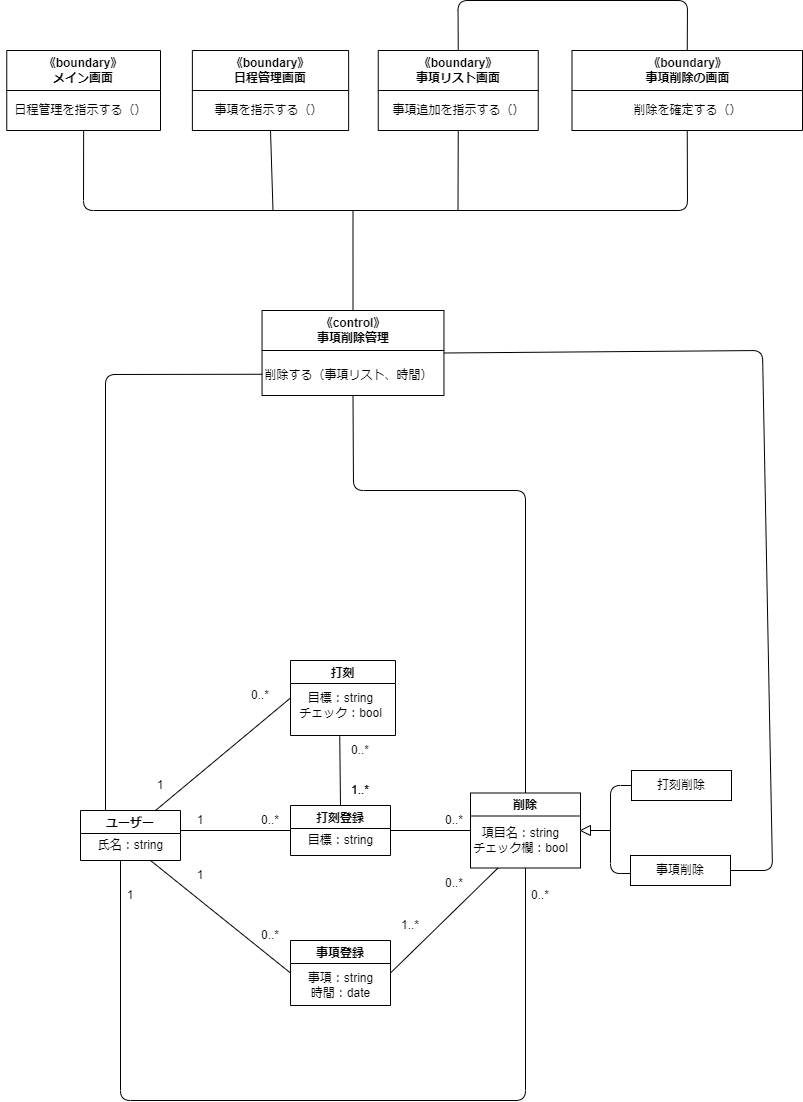

The diagram above was exported from draw.io. Its source (the exported page's mxGraphModel, read from the mxfile embedded in the PNG):
<mxGraphModel dx="816" dy="480" grid="1" gridSize="10" guides="1" tooltips="1" connect="1" arrows="1" fold="1" page="1" pageScale="1" pageWidth="827" pageHeight="1169" math="0" shadow="0">
  <root>
    <mxCell id="0" />
    <mxCell id="1" parent="0" />
    <mxCell id="2" value="打刻登録" style="swimlane;" vertex="1" parent="1">
      <mxGeometry x="298" y="845" width="100" height="50" as="geometry" />
    </mxCell>
    <mxCell id="3" value="目標：string" style="text;html=1;align=center;verticalAlign=middle;resizable=0;points=[];autosize=1;strokeColor=none;fillColor=none;" vertex="1" parent="2">
      <mxGeometry x="5" y="20" width="90" height="30" as="geometry" />
    </mxCell>
    <mxCell id="4" value="事項登録" style="swimlane;" vertex="1" parent="1">
      <mxGeometry x="298" y="980" width="100" height="65" as="geometry" />
    </mxCell>
    <mxCell id="5" value="事項：string&lt;br&gt;時間：date" style="text;html=1;align=center;verticalAlign=middle;resizable=0;points=[];autosize=1;strokeColor=none;fillColor=none;" vertex="1" parent="4">
      <mxGeometry x="5" y="25" width="90" height="40" as="geometry" />
    </mxCell>
    <mxCell id="6" value="打刻" style="swimlane;" vertex="1" parent="1">
      <mxGeometry x="298" y="700" width="105" height="75" as="geometry" />
    </mxCell>
    <mxCell id="7" value="目標：string&lt;br&gt;チェック：bool" style="text;html=1;align=center;verticalAlign=middle;resizable=0;points=[];autosize=1;strokeColor=none;fillColor=none;" vertex="1" parent="6">
      <mxGeometry x="-5" y="25" width="110" height="40" as="geometry" />
    </mxCell>
    <mxCell id="8" value="" style="endArrow=none;html=1;exitX=1;exitY=0.5;exitDx=0;exitDy=0;entryX=0;entryY=0.5;entryDx=0;entryDy=0;" edge="1" parent="1" target="2">
      <mxGeometry width="50" height="50" relative="1" as="geometry">
        <mxPoint x="187.99999999999977" y="870" as="sourcePoint" />
        <mxPoint x="278" y="840" as="targetPoint" />
      </mxGeometry>
    </mxCell>
    <mxCell id="9" value="削除" style="swimlane;" vertex="1" parent="1">
      <mxGeometry x="478" y="832.5" width="110" height="75" as="geometry" />
    </mxCell>
    <mxCell id="10" value="項目名：string&lt;br&gt;チェック欄：bool" style="text;html=1;align=center;verticalAlign=middle;resizable=0;points=[];autosize=1;strokeColor=none;fillColor=none;" vertex="1" parent="9">
      <mxGeometry x="-10" y="27.5" width="120" height="40" as="geometry" />
    </mxCell>
    <mxCell id="11" value="" style="endArrow=none;html=1;entryX=0;entryY=0.5;entryDx=0;entryDy=0;exitX=1;exitY=0.5;exitDx=0;exitDy=0;" edge="1" parent="1" source="2" target="9">
      <mxGeometry width="50" height="50" relative="1" as="geometry">
        <mxPoint x="398" y="890" as="sourcePoint" />
        <mxPoint x="448" y="840" as="targetPoint" />
      </mxGeometry>
    </mxCell>
    <mxCell id="12" value="打刻削除" style="rounded=0;whiteSpace=wrap;html=1;" vertex="1" parent="1">
      <mxGeometry x="639" y="810" width="100" height="30" as="geometry" />
    </mxCell>
    <mxCell id="13" value="事項削除" style="rounded=0;whiteSpace=wrap;html=1;" vertex="1" parent="1">
      <mxGeometry x="638" y="895" width="100" height="30" as="geometry" />
    </mxCell>
    <mxCell id="14" value="" style="endArrow=none;html=1;entryX=0.5;entryY=1;entryDx=0;entryDy=0;exitX=0.5;exitY=1;exitDx=0;exitDy=0;" edge="1" parent="1" source="9">
      <mxGeometry width="50" height="50" relative="1" as="geometry">
        <mxPoint x="118" y="1000" as="sourcePoint" />
        <mxPoint x="127.99999999999977" y="900" as="targetPoint" />
        <Array as="points">
          <mxPoint x="533" y="1140" />
          <mxPoint x="128" y="1140" />
        </Array>
      </mxGeometry>
    </mxCell>
    <mxCell id="15" value="" style="endArrow=none;html=1;entryX=0;entryY=0.5;entryDx=0;entryDy=0;exitX=0.75;exitY=1;exitDx=0;exitDy=0;" edge="1" parent="1" target="4">
      <mxGeometry width="50" height="50" relative="1" as="geometry">
        <mxPoint x="157.99999999999977" y="900" as="sourcePoint" />
        <mxPoint x="238" y="960" as="targetPoint" />
      </mxGeometry>
    </mxCell>
    <mxCell id="16" value="" style="endArrow=none;html=1;exitX=1;exitY=0.5;exitDx=0;exitDy=0;entryX=0.25;entryY=1;entryDx=0;entryDy=0;" edge="1" parent="1" source="4" target="9">
      <mxGeometry width="50" height="50" relative="1" as="geometry">
        <mxPoint x="458" y="990" as="sourcePoint" />
        <mxPoint x="498" y="910" as="targetPoint" />
      </mxGeometry>
    </mxCell>
    <mxCell id="17" value="" style="endArrow=none;html=1;exitX=0.5;exitY=0;exitDx=0;exitDy=0;entryX=0.154;entryY=0.024;entryDx=0;entryDy=0;entryPerimeter=0;" edge="1" parent="1" source="2" target="26">
      <mxGeometry width="50" height="50" relative="1" as="geometry">
        <mxPoint x="238" y="840" as="sourcePoint" />
        <mxPoint x="348" y="780" as="targetPoint" />
      </mxGeometry>
    </mxCell>
    <mxCell id="18" value="1" style="text;html=1;strokeColor=none;fillColor=none;align=center;verticalAlign=middle;whiteSpace=wrap;rounded=0;" vertex="1" parent="1">
      <mxGeometry x="178" y="845" width="60" height="30" as="geometry" />
    </mxCell>
    <mxCell id="19" value="1" style="text;html=1;strokeColor=none;fillColor=none;align=center;verticalAlign=middle;whiteSpace=wrap;rounded=0;" vertex="1" parent="1">
      <mxGeometry x="178" y="900" width="60" height="30" as="geometry" />
    </mxCell>
    <mxCell id="20" value="1" style="text;html=1;strokeColor=none;fillColor=none;align=center;verticalAlign=middle;whiteSpace=wrap;rounded=0;" vertex="1" parent="1">
      <mxGeometry x="108" y="920" width="60" height="30" as="geometry" />
    </mxCell>
    <mxCell id="21" value="0..*" style="text;html=1;strokeColor=none;fillColor=none;align=center;verticalAlign=middle;whiteSpace=wrap;rounded=0;" vertex="1" parent="1">
      <mxGeometry x="248" y="845" width="60" height="30" as="geometry" />
    </mxCell>
    <mxCell id="22" value="0..*" style="text;html=1;strokeColor=none;fillColor=none;align=center;verticalAlign=middle;whiteSpace=wrap;rounded=0;" vertex="1" parent="1">
      <mxGeometry x="248" y="960" width="60" height="30" as="geometry" />
    </mxCell>
    <mxCell id="23" value="0..*" style="text;html=1;strokeColor=none;fillColor=none;align=center;verticalAlign=middle;whiteSpace=wrap;rounded=0;" vertex="1" parent="1">
      <mxGeometry x="432" y="845" width="60" height="30" as="geometry" />
    </mxCell>
    <mxCell id="24" value="0..*" style="text;html=1;strokeColor=none;fillColor=none;align=center;verticalAlign=middle;whiteSpace=wrap;rounded=0;" vertex="1" parent="1">
      <mxGeometry x="432" y="907.5" width="60" height="30" as="geometry" />
    </mxCell>
    <mxCell id="25" value="0..*" style="text;html=1;strokeColor=none;fillColor=none;align=center;verticalAlign=middle;whiteSpace=wrap;rounded=0;" vertex="1" parent="1">
      <mxGeometry x="518" y="920" width="60" height="30" as="geometry" />
    </mxCell>
    <mxCell id="26" value="0..*" style="text;html=1;strokeColor=none;fillColor=none;align=center;verticalAlign=middle;whiteSpace=wrap;rounded=0;" vertex="1" parent="1">
      <mxGeometry x="338" y="775" width="60" height="30" as="geometry" />
    </mxCell>
    <mxCell id="27" value="1..*" style="text;html=1;strokeColor=none;fillColor=none;align=center;verticalAlign=middle;whiteSpace=wrap;rounded=0;" vertex="1" parent="1">
      <mxGeometry x="338" y="815" width="60" height="30" as="geometry" />
    </mxCell>
    <mxCell id="28" value="1..*" style="text;html=1;strokeColor=none;fillColor=none;align=center;verticalAlign=middle;whiteSpace=wrap;rounded=0;" vertex="1" parent="1">
      <mxGeometry x="338" y="815" width="60" height="30" as="geometry" />
    </mxCell>
    <mxCell id="29" value="1..*" style="text;html=1;strokeColor=none;fillColor=none;align=center;verticalAlign=middle;whiteSpace=wrap;rounded=0;" vertex="1" parent="1">
      <mxGeometry x="388" y="950" width="60" height="30" as="geometry" />
    </mxCell>
    <mxCell id="30" value="ユーザー" style="swimlane;" vertex="1" parent="1">
      <mxGeometry x="88" y="850" width="100" height="50" as="geometry" />
    </mxCell>
    <mxCell id="31" value="氏名：string" style="text;html=1;align=center;verticalAlign=middle;resizable=0;points=[];autosize=1;strokeColor=none;fillColor=none;" vertex="1" parent="30">
      <mxGeometry x="5" y="20" width="90" height="30" as="geometry" />
    </mxCell>
    <mxCell id="32" value="" style="endArrow=none;html=1;exitX=0.75;exitY=0;exitDx=0;exitDy=0;entryX=0;entryY=0.5;entryDx=0;entryDy=0;" edge="1" parent="1" source="30" target="6">
      <mxGeometry width="50" height="50" relative="1" as="geometry">
        <mxPoint x="468" y="960" as="sourcePoint" />
        <mxPoint x="518" y="910" as="targetPoint" />
      </mxGeometry>
    </mxCell>
    <mxCell id="33" value="1" style="text;html=1;strokeColor=none;fillColor=none;align=center;verticalAlign=middle;whiteSpace=wrap;rounded=0;" vertex="1" parent="1">
      <mxGeometry x="138" y="810" width="60" height="30" as="geometry" />
    </mxCell>
    <mxCell id="34" value="0..*" style="text;html=1;strokeColor=none;fillColor=none;align=center;verticalAlign=middle;whiteSpace=wrap;rounded=0;" vertex="1" parent="1">
      <mxGeometry x="238" y="720" width="60" height="30" as="geometry" />
    </mxCell>
    <mxCell id="35" value="" style="triangle;whiteSpace=wrap;html=1;direction=west;" vertex="1" parent="1">
      <mxGeometry x="588" y="865" width="10" height="10" as="geometry" />
    </mxCell>
    <mxCell id="36" value="" style="endArrow=none;html=1;entryX=0;entryY=0.5;entryDx=0;entryDy=0;exitX=-0.005;exitY=0.601;exitDx=0;exitDy=0;exitPerimeter=0;" edge="1" parent="1" source="13" target="12">
      <mxGeometry width="50" height="50" relative="1" as="geometry">
        <mxPoint x="548" y="900" as="sourcePoint" />
        <mxPoint x="638" y="830" as="targetPoint" />
        <Array as="points">
          <mxPoint x="618" y="913" />
          <mxPoint x="618" y="825" />
        </Array>
      </mxGeometry>
    </mxCell>
    <mxCell id="37" value="" style="endArrow=none;html=1;entryX=0;entryY=0.5;entryDx=0;entryDy=0;" edge="1" parent="1" target="35">
      <mxGeometry width="50" height="50" relative="1" as="geometry">
        <mxPoint x="618" y="870" as="sourcePoint" />
        <mxPoint x="688" y="840" as="targetPoint" />
      </mxGeometry>
    </mxCell>
    <mxCell id="38" value="&lt;span style=&quot;&quot;&gt;《control》&lt;br&gt;事項削除管理&lt;br&gt;&lt;/span&gt;" style="swimlane;whiteSpace=wrap;html=1;startSize=40;" vertex="1" parent="1">
      <mxGeometry x="269.56" y="350" width="181.88" height="85" as="geometry" />
    </mxCell>
    <mxCell id="39" value="削除する（事項リスト、時間）" style="text;html=1;align=center;verticalAlign=middle;resizable=0;points=[];autosize=1;strokeColor=none;fillColor=none;" vertex="1" parent="38">
      <mxGeometry x="-8.120000000000001" y="50" width="190" height="30" as="geometry" />
    </mxCell>
    <mxCell id="40" value="《boundary》&lt;br&gt;メイン画面" style="swimlane;whiteSpace=wrap;html=1;startSize=40;" vertex="1" parent="1">
      <mxGeometry x="14.25" y="90" width="153.75" height="80" as="geometry" />
    </mxCell>
    <mxCell id="41" value="日程管理を指示する（）" style="text;html=1;align=center;verticalAlign=middle;resizable=0;points=[];autosize=1;strokeColor=none;fillColor=none;" vertex="1" parent="40">
      <mxGeometry x="-6.25" y="45" width="160" height="30" as="geometry" />
    </mxCell>
    <mxCell id="42" value="《boundary》&lt;br&gt;日程管理画面" style="swimlane;whiteSpace=wrap;html=1;startSize=40;" vertex="1" parent="1">
      <mxGeometry x="199.88" y="90" width="156.25" height="80" as="geometry" />
    </mxCell>
    <mxCell id="43" value="事項を指示する（）" style="text;html=1;align=center;verticalAlign=middle;resizable=0;points=[];autosize=1;strokeColor=none;fillColor=none;" vertex="1" parent="42">
      <mxGeometry x="11.25" y="45" width="130" height="30" as="geometry" />
    </mxCell>
    <mxCell id="44" value="《boundary》&lt;br&gt;事項リスト画面" style="swimlane;whiteSpace=wrap;html=1;startSize=40;" vertex="1" parent="1">
      <mxGeometry x="385.75" y="90" width="160" height="80" as="geometry" />
    </mxCell>
    <mxCell id="45" value="事項追加を指示する（）" style="text;html=1;align=center;verticalAlign=middle;resizable=0;points=[];autosize=1;strokeColor=none;fillColor=none;" vertex="1" parent="44">
      <mxGeometry y="45" width="160" height="30" as="geometry" />
    </mxCell>
    <mxCell id="46" value="《boundary》&lt;br&gt;事項削除の画面" style="swimlane;whiteSpace=wrap;html=1;startSize=40;" vertex="1" parent="1">
      <mxGeometry x="579.5" y="90" width="230.5" height="80" as="geometry" />
    </mxCell>
    <mxCell id="47" value="削除を確定する（）" style="text;html=1;align=center;verticalAlign=middle;resizable=0;points=[];autosize=1;strokeColor=none;fillColor=none;" vertex="1" parent="46">
      <mxGeometry x="50.5" y="45" width="130" height="30" as="geometry" />
    </mxCell>
    <mxCell id="48" value="" style="endArrow=none;html=1;exitX=0.5;exitY=1;exitDx=0;exitDy=0;entryX=0.5;entryY=1;entryDx=0;entryDy=0;" edge="1" parent="1" source="40" target="46">
      <mxGeometry width="50" height="50" relative="1" as="geometry">
        <mxPoint x="105.5" y="120" as="sourcePoint" />
        <mxPoint x="655.5" y="130" as="targetPoint" />
        <Array as="points">
          <mxPoint x="91" y="250" />
          <mxPoint x="695" y="250" />
        </Array>
      </mxGeometry>
    </mxCell>
    <mxCell id="49" value="" style="endArrow=none;html=1;entryX=0.5;entryY=1;entryDx=0;entryDy=0;" edge="1" parent="1" target="44">
      <mxGeometry width="50" height="50" relative="1" as="geometry">
        <mxPoint x="465.5" y="249.99999999999966" as="sourcePoint" />
        <mxPoint x="325.5" y="200" as="targetPoint" />
      </mxGeometry>
    </mxCell>
    <mxCell id="50" value="" style="endArrow=none;html=1;entryX=0.5;entryY=1;entryDx=0;entryDy=0;" edge="1" parent="1" target="42">
      <mxGeometry width="50" height="50" relative="1" as="geometry">
        <mxPoint x="280.5" y="249.99999999999966" as="sourcePoint" />
        <mxPoint x="325.5" y="210" as="targetPoint" />
      </mxGeometry>
    </mxCell>
    <mxCell id="51" value="" style="endArrow=none;html=1;exitX=0.5;exitY=0;exitDx=0;exitDy=0;" edge="1" parent="1" source="38">
      <mxGeometry width="50" height="50" relative="1" as="geometry">
        <mxPoint x="305.5" y="330" as="sourcePoint" />
        <mxPoint x="360.5" y="249.99999999999966" as="targetPoint" />
      </mxGeometry>
    </mxCell>
    <mxCell id="52" value="" style="endArrow=none;html=1;entryX=0.5;entryY=0;entryDx=0;entryDy=0;exitX=0.5;exitY=0;exitDx=0;exitDy=0;" edge="1" parent="1" source="44" target="46">
      <mxGeometry width="50" height="50" relative="1" as="geometry">
        <mxPoint x="465.5" y="10" as="sourcePoint" />
        <mxPoint x="755.5" y="320" as="targetPoint" />
        <Array as="points">
          <mxPoint x="465.5" y="40" />
          <mxPoint x="695" y="40" />
        </Array>
      </mxGeometry>
    </mxCell>
    <mxCell id="53" value="" style="endArrow=none;html=1;exitX=0.25;exitY=0;exitDx=0;exitDy=0;entryX=0;entryY=0.75;entryDx=0;entryDy=0;" edge="1" parent="1" source="30" target="38">
      <mxGeometry width="50" height="50" relative="1" as="geometry">
        <mxPoint x="110" y="670" as="sourcePoint" />
        <mxPoint x="160" y="620" as="targetPoint" />
        <Array as="points">
          <mxPoint x="113" y="414" />
        </Array>
      </mxGeometry>
    </mxCell>
    <mxCell id="57" value="" style="endArrow=none;html=1;exitX=1;exitY=0.5;exitDx=0;exitDy=0;entryX=1;entryY=0.5;entryDx=0;entryDy=0;" edge="1" parent="1" source="13" target="38">
      <mxGeometry width="50" height="50" relative="1" as="geometry">
        <mxPoint x="760" y="1020" as="sourcePoint" />
        <mxPoint x="810" y="970" as="targetPoint" />
        <Array as="points">
          <mxPoint x="780" y="910" />
          <mxPoint x="770" y="390" />
        </Array>
      </mxGeometry>
    </mxCell>
    <mxCell id="58" value="" style="endArrow=none;html=1;exitX=0.5;exitY=0;exitDx=0;exitDy=0;entryX=0.5;entryY=1;entryDx=0;entryDy=0;" edge="1" parent="1" source="9" target="38">
      <mxGeometry width="50" height="50" relative="1" as="geometry">
        <mxPoint x="520" y="700" as="sourcePoint" />
        <mxPoint x="570" y="650" as="targetPoint" />
        <Array as="points">
          <mxPoint x="533" y="530" />
          <mxPoint x="361" y="530" />
        </Array>
      </mxGeometry>
    </mxCell>
  </root>
</mxGraphModel>